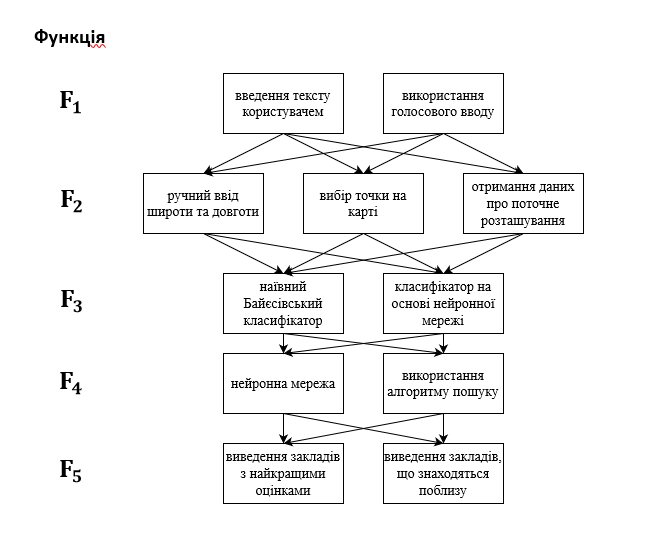

The diagram above was exported from draw.io. Its source (the exported page's mxGraphModel, read from the mxfile embedded in the PNG):
<mxGraphModel dx="1038" dy="547" grid="1" gridSize="14" guides="1" tooltips="1" connect="1" arrows="1" fold="1" page="1" pageScale="1" pageWidth="827" pageHeight="1169" math="0" shadow="0">
  <root>
    <mxCell id="0" />
    <mxCell id="1" parent="0" />
    <mxCell id="we7FheCe0kP53Mvs_C0--1" value="" style="rounded=0;whiteSpace=wrap;html=1;fontFamily=Times New Roman;fontSize=14;align=center;verticalAlign=middle;" vertex="1" parent="1">
      <mxGeometry x="400" y="60" width="120" height="60" as="geometry" />
    </mxCell>
    <object label="&lt;p style=&quot;font-size: 14px;&quot;&gt;&lt;font style=&quot;font-size: 14px;&quot;&gt;&lt;span style=&quot;font-size: 14px;&quot;&gt;&lt;br style=&quot;font-size: 14px;&quot;&gt;&lt;/span&gt;&lt;/font&gt;&lt;/p&gt;&lt;p style=&quot;font-size: 14px;&quot;&gt;&lt;font style=&quot;font-size: 14px;&quot;&gt;&lt;span style=&quot;font-size: 14px;&quot;&gt;введення тексту користувачем&lt;/span&gt;&lt;/font&gt;&lt;/p&gt;&lt;p style=&quot;font-size: 14px;&quot;&gt;&lt;br style=&quot;font-size: 14px;&quot;&gt;&lt;/p&gt;" id="we7FheCe0kP53Mvs_C0--2">
      <mxCell style="rounded=0;whiteSpace=wrap;html=1;fontFamily=Times New Roman;fontSize=14;align=center;verticalAlign=middle;" vertex="1" parent="1">
        <mxGeometry x="240" y="60" width="120" height="60" as="geometry" />
      </mxCell>
    </object>
    <mxCell id="we7FheCe0kP53Mvs_C0--3" value="&lt;span style=&quot;font-size: 14px;&quot;&gt;ручний ввід широти та довготи&lt;/span&gt;" style="rounded=0;whiteSpace=wrap;html=1;fontFamily=Times New Roman;fontSize=14;align=center;verticalAlign=middle;" vertex="1" parent="1">
      <mxGeometry x="160" y="160" width="120" height="60" as="geometry" />
    </mxCell>
    <mxCell id="we7FheCe0kP53Mvs_C0--4" value="" style="rounded=0;whiteSpace=wrap;html=1;fontFamily=Times New Roman;fontSize=14;align=center;verticalAlign=middle;" vertex="1" parent="1">
      <mxGeometry x="320" y="160" width="120" height="60" as="geometry" />
    </mxCell>
    <mxCell id="we7FheCe0kP53Mvs_C0--5" value="" style="rounded=0;whiteSpace=wrap;html=1;fontFamily=Times New Roman;fontSize=14;" vertex="1" parent="1">
      <mxGeometry x="480" y="160" width="120" height="60" as="geometry" />
    </mxCell>
    <mxCell id="we7FheCe0kP53Mvs_C0--6" value="наївний Байєсівський класифікатор" style="rounded=0;whiteSpace=wrap;html=1;fontFamily=Times New Roman;fontSize=14;align=center;verticalAlign=middle;" vertex="1" parent="1">
      <mxGeometry x="240" y="260" width="120" height="60" as="geometry" />
    </mxCell>
    <mxCell id="we7FheCe0kP53Mvs_C0--7" value="" style="rounded=0;whiteSpace=wrap;html=1;fontFamily=Times New Roman;fontSize=14;align=center;verticalAlign=middle;" vertex="1" parent="1">
      <mxGeometry x="400" y="260" width="120" height="60" as="geometry" />
    </mxCell>
    <mxCell id="we7FheCe0kP53Mvs_C0--8" value="&lt;span style=&quot;font-size: 14px;&quot;&gt;нейронна мережа&lt;/span&gt;" style="rounded=0;whiteSpace=wrap;html=1;fontFamily=Times New Roman;fontSize=14;align=center;verticalAlign=middle;" vertex="1" parent="1">
      <mxGeometry x="240" y="340" width="120" height="60" as="geometry" />
    </mxCell>
    <mxCell id="we7FheCe0kP53Mvs_C0--9" value="&lt;span style=&quot;font-size: 14px;&quot;&gt;використання алгоритму пошуку&lt;/span&gt;" style="rounded=0;whiteSpace=wrap;html=1;fontFamily=Times New Roman;fontSize=14;align=center;verticalAlign=middle;" vertex="1" parent="1">
      <mxGeometry x="400" y="340" width="120" height="60" as="geometry" />
    </mxCell>
    <mxCell id="we7FheCe0kP53Mvs_C0--10" value="&lt;span style=&quot;font-size: 14px;&quot;&gt;виведення закладів з найкращими оцінками&lt;/span&gt;" style="rounded=0;whiteSpace=wrap;html=1;fontFamily=Times New Roman;fontSize=14;align=center;verticalAlign=middle;" vertex="1" parent="1">
      <mxGeometry x="240" y="430" width="120" height="60" as="geometry" />
    </mxCell>
    <mxCell id="we7FheCe0kP53Mvs_C0--11" value="&lt;span style=&quot;font-size: 14px;&quot;&gt;виведення закладів, що знаходяться поблизу&lt;/span&gt;" style="rounded=0;whiteSpace=wrap;html=1;fontFamily=Times New Roman;fontSize=14;align=center;verticalAlign=middle;" vertex="1" parent="1">
      <mxGeometry x="400" y="430" width="120" height="60" as="geometry" />
    </mxCell>
    <mxCell id="we7FheCe0kP53Mvs_C0--12" value="" style="endArrow=classic;html=1;exitX=0.5;exitY=1;exitDx=0;exitDy=0;entryX=0.5;entryY=0;entryDx=0;entryDy=0;fontFamily=Times New Roman;fontSize=14;align=center;verticalAlign=middle;" edge="1" parent="1" source="we7FheCe0kP53Mvs_C0--2" target="we7FheCe0kP53Mvs_C0--3">
      <mxGeometry width="50" height="50" relative="1" as="geometry">
        <mxPoint x="660" y="330" as="sourcePoint" />
        <mxPoint x="710" y="280" as="targetPoint" />
      </mxGeometry>
    </mxCell>
    <mxCell id="we7FheCe0kP53Mvs_C0--15" value="" style="endArrow=classic;html=1;exitX=0.5;exitY=1;exitDx=0;exitDy=0;fontFamily=Times New Roman;fontSize=14;align=center;verticalAlign=middle;" edge="1" parent="1" source="we7FheCe0kP53Mvs_C0--1">
      <mxGeometry width="50" height="50" relative="1" as="geometry">
        <mxPoint x="660" y="330" as="sourcePoint" />
        <mxPoint x="220" y="160" as="targetPoint" />
      </mxGeometry>
    </mxCell>
    <mxCell id="we7FheCe0kP53Mvs_C0--17" value="" style="endArrow=classic;html=1;entryX=0.5;entryY=0;entryDx=0;entryDy=0;exitX=0.5;exitY=1;exitDx=0;exitDy=0;fontFamily=Times New Roman;fontSize=14;align=center;verticalAlign=middle;" edge="1" parent="1" source="we7FheCe0kP53Mvs_C0--1" target="we7FheCe0kP53Mvs_C0--5">
      <mxGeometry width="50" height="50" relative="1" as="geometry">
        <mxPoint x="460" y="150" as="sourcePoint" />
        <mxPoint x="500" y="120" as="targetPoint" />
      </mxGeometry>
    </mxCell>
    <mxCell id="we7FheCe0kP53Mvs_C0--20" value="" style="endArrow=classic;html=1;exitX=0.5;exitY=1;exitDx=0;exitDy=0;entryX=0.5;entryY=0;entryDx=0;entryDy=0;fontFamily=Times New Roman;fontSize=14;align=center;verticalAlign=middle;" edge="1" parent="1" source="we7FheCe0kP53Mvs_C0--2" target="we7FheCe0kP53Mvs_C0--4">
      <mxGeometry width="50" height="50" relative="1" as="geometry">
        <mxPoint x="680" y="300" as="sourcePoint" />
        <mxPoint x="730" y="250" as="targetPoint" />
      </mxGeometry>
    </mxCell>
    <mxCell id="we7FheCe0kP53Mvs_C0--21" value="" style="endArrow=classic;html=1;exitX=0.5;exitY=1;exitDx=0;exitDy=0;entryX=0.5;entryY=0;entryDx=0;entryDy=0;fontFamily=Times New Roman;fontSize=14;align=center;verticalAlign=middle;" edge="1" parent="1" source="we7FheCe0kP53Mvs_C0--2" target="we7FheCe0kP53Mvs_C0--5">
      <mxGeometry width="50" height="50" relative="1" as="geometry">
        <mxPoint x="670" y="340" as="sourcePoint" />
        <mxPoint x="720" y="290" as="targetPoint" />
      </mxGeometry>
    </mxCell>
    <mxCell id="we7FheCe0kP53Mvs_C0--22" value="" style="endArrow=classic;html=1;exitX=0.5;exitY=1;exitDx=0;exitDy=0;fontFamily=Times New Roman;fontSize=14;align=center;verticalAlign=middle;" edge="1" parent="1" source="we7FheCe0kP53Mvs_C0--1">
      <mxGeometry width="50" height="50" relative="1" as="geometry">
        <mxPoint x="680" y="350" as="sourcePoint" />
        <mxPoint x="380" y="160" as="targetPoint" />
      </mxGeometry>
    </mxCell>
    <mxCell id="we7FheCe0kP53Mvs_C0--23" value="" style="endArrow=classic;html=1;exitX=0.5;exitY=1;exitDx=0;exitDy=0;entryX=0.5;entryY=0;entryDx=0;entryDy=0;fontFamily=Times New Roman;fontSize=14;align=center;verticalAlign=middle;" edge="1" parent="1" source="we7FheCe0kP53Mvs_C0--3" target="we7FheCe0kP53Mvs_C0--6">
      <mxGeometry width="50" height="50" relative="1" as="geometry">
        <mxPoint x="690" y="360" as="sourcePoint" />
        <mxPoint x="740" y="310" as="targetPoint" />
      </mxGeometry>
    </mxCell>
    <mxCell id="we7FheCe0kP53Mvs_C0--24" value="" style="endArrow=classic;html=1;exitX=0.5;exitY=1;exitDx=0;exitDy=0;entryX=0.5;entryY=0;entryDx=0;entryDy=0;fontFamily=Times New Roman;fontSize=14;align=center;verticalAlign=middle;" edge="1" parent="1" source="we7FheCe0kP53Mvs_C0--4" target="we7FheCe0kP53Mvs_C0--6">
      <mxGeometry width="50" height="50" relative="1" as="geometry">
        <mxPoint x="700" y="370" as="sourcePoint" />
        <mxPoint x="750" y="320" as="targetPoint" />
      </mxGeometry>
    </mxCell>
    <mxCell id="we7FheCe0kP53Mvs_C0--25" value="" style="endArrow=classic;html=1;exitX=0.5;exitY=1;exitDx=0;exitDy=0;entryX=0.5;entryY=0;entryDx=0;entryDy=0;fontFamily=Times New Roman;fontSize=14;align=center;verticalAlign=middle;" edge="1" parent="1" source="we7FheCe0kP53Mvs_C0--5" target="we7FheCe0kP53Mvs_C0--6">
      <mxGeometry width="50" height="50" relative="1" as="geometry">
        <mxPoint x="710" y="380" as="sourcePoint" />
        <mxPoint x="760" y="330" as="targetPoint" />
      </mxGeometry>
    </mxCell>
    <mxCell id="we7FheCe0kP53Mvs_C0--26" value="" style="endArrow=classic;html=1;exitX=0.5;exitY=1;exitDx=0;exitDy=0;entryX=0.5;entryY=0;entryDx=0;entryDy=0;fontFamily=Times New Roman;fontSize=14;align=center;verticalAlign=middle;" edge="1" parent="1" source="we7FheCe0kP53Mvs_C0--5" target="we7FheCe0kP53Mvs_C0--7">
      <mxGeometry width="50" height="50" relative="1" as="geometry">
        <mxPoint x="720" y="390" as="sourcePoint" />
        <mxPoint x="770" y="340" as="targetPoint" />
      </mxGeometry>
    </mxCell>
    <mxCell id="we7FheCe0kP53Mvs_C0--27" value="" style="endArrow=classic;html=1;exitX=0.5;exitY=1;exitDx=0;exitDy=0;entryX=0.5;entryY=0;entryDx=0;entryDy=0;fontFamily=Times New Roman;fontSize=14;align=center;verticalAlign=middle;" edge="1" parent="1" source="we7FheCe0kP53Mvs_C0--4" target="we7FheCe0kP53Mvs_C0--7">
      <mxGeometry width="50" height="50" relative="1" as="geometry">
        <mxPoint x="730" y="400" as="sourcePoint" />
        <mxPoint x="780" y="350" as="targetPoint" />
      </mxGeometry>
    </mxCell>
    <mxCell id="we7FheCe0kP53Mvs_C0--28" value="" style="endArrow=classic;html=1;exitX=0.5;exitY=1;exitDx=0;exitDy=0;entryX=0.5;entryY=0;entryDx=0;entryDy=0;fontFamily=Times New Roman;fontSize=14;align=center;verticalAlign=middle;" edge="1" parent="1" source="we7FheCe0kP53Mvs_C0--3" target="we7FheCe0kP53Mvs_C0--7">
      <mxGeometry width="50" height="50" relative="1" as="geometry">
        <mxPoint x="740" y="410" as="sourcePoint" />
        <mxPoint x="790" y="360" as="targetPoint" />
      </mxGeometry>
    </mxCell>
    <mxCell id="we7FheCe0kP53Mvs_C0--29" value="" style="endArrow=classic;html=1;exitX=0.5;exitY=1;exitDx=0;exitDy=0;entryX=0.5;entryY=0;entryDx=0;entryDy=0;fontFamily=Times New Roman;fontSize=14;align=center;verticalAlign=middle;" edge="1" parent="1" source="we7FheCe0kP53Mvs_C0--7" target="we7FheCe0kP53Mvs_C0--8">
      <mxGeometry width="50" height="50" relative="1" as="geometry">
        <mxPoint x="580" y="395" as="sourcePoint" />
        <mxPoint x="630" y="345" as="targetPoint" />
      </mxGeometry>
    </mxCell>
    <mxCell id="we7FheCe0kP53Mvs_C0--30" value="" style="endArrow=classic;html=1;exitX=0.5;exitY=1;exitDx=0;exitDy=0;entryX=0.5;entryY=0;entryDx=0;entryDy=0;fontFamily=Times New Roman;fontSize=14;align=center;verticalAlign=middle;" edge="1" parent="1" source="we7FheCe0kP53Mvs_C0--6" target="we7FheCe0kP53Mvs_C0--8">
      <mxGeometry width="50" height="50" relative="1" as="geometry">
        <mxPoint x="750" y="420" as="sourcePoint" />
        <mxPoint x="800" y="370" as="targetPoint" />
      </mxGeometry>
    </mxCell>
    <mxCell id="we7FheCe0kP53Mvs_C0--31" value="" style="endArrow=classic;html=1;exitX=0.5;exitY=1;exitDx=0;exitDy=0;entryX=0.5;entryY=0;entryDx=0;entryDy=0;fontFamily=Times New Roman;fontSize=14;align=center;verticalAlign=middle;" edge="1" parent="1" source="we7FheCe0kP53Mvs_C0--6" target="we7FheCe0kP53Mvs_C0--9">
      <mxGeometry width="50" height="50" relative="1" as="geometry">
        <mxPoint x="550" y="420" as="sourcePoint" />
        <mxPoint x="600" y="370" as="targetPoint" />
      </mxGeometry>
    </mxCell>
    <mxCell id="we7FheCe0kP53Mvs_C0--32" value="" style="endArrow=classic;html=1;exitX=0.5;exitY=1;exitDx=0;exitDy=0;fontFamily=Times New Roman;fontSize=14;align=center;verticalAlign=middle;" edge="1" parent="1" source="we7FheCe0kP53Mvs_C0--7" target="we7FheCe0kP53Mvs_C0--9">
      <mxGeometry width="50" height="50" relative="1" as="geometry">
        <mxPoint x="770" y="440" as="sourcePoint" />
        <mxPoint x="820" y="390" as="targetPoint" />
      </mxGeometry>
    </mxCell>
    <mxCell id="we7FheCe0kP53Mvs_C0--33" value="" style="endArrow=classic;html=1;exitX=0.5;exitY=1;exitDx=0;exitDy=0;fontFamily=Times New Roman;fontSize=14;align=center;verticalAlign=middle;" edge="1" parent="1" source="we7FheCe0kP53Mvs_C0--8" target="we7FheCe0kP53Mvs_C0--10">
      <mxGeometry width="50" height="50" relative="1" as="geometry">
        <mxPoint x="590" y="420" as="sourcePoint" />
        <mxPoint x="640" y="370" as="targetPoint" />
      </mxGeometry>
    </mxCell>
    <mxCell id="we7FheCe0kP53Mvs_C0--34" value="" style="endArrow=classic;html=1;exitX=0.5;exitY=1;exitDx=0;exitDy=0;entryX=0.5;entryY=0;entryDx=0;entryDy=0;fontFamily=Times New Roman;fontSize=14;align=center;verticalAlign=middle;" edge="1" parent="1" source="we7FheCe0kP53Mvs_C0--9" target="we7FheCe0kP53Mvs_C0--11">
      <mxGeometry width="50" height="50" relative="1" as="geometry">
        <mxPoint x="790" y="460" as="sourcePoint" />
        <mxPoint x="840" y="410" as="targetPoint" />
      </mxGeometry>
    </mxCell>
    <mxCell id="we7FheCe0kP53Mvs_C0--35" value="" style="endArrow=classic;html=1;exitX=0.5;exitY=1;exitDx=0;exitDy=0;entryX=0.5;entryY=0;entryDx=0;entryDy=0;fontFamily=Times New Roman;fontSize=14;align=center;verticalAlign=middle;" edge="1" parent="1" source="we7FheCe0kP53Mvs_C0--8" target="we7FheCe0kP53Mvs_C0--11">
      <mxGeometry width="50" height="50" relative="1" as="geometry">
        <mxPoint x="800" y="470" as="sourcePoint" />
        <mxPoint x="850" y="420" as="targetPoint" />
      </mxGeometry>
    </mxCell>
    <mxCell id="we7FheCe0kP53Mvs_C0--36" value="" style="endArrow=classic;html=1;exitX=0.5;exitY=1;exitDx=0;exitDy=0;entryX=0.5;entryY=0;entryDx=0;entryDy=0;fontFamily=Times New Roman;fontSize=14;align=center;verticalAlign=middle;" edge="1" parent="1" source="we7FheCe0kP53Mvs_C0--9" target="we7FheCe0kP53Mvs_C0--10">
      <mxGeometry width="50" height="50" relative="1" as="geometry">
        <mxPoint x="810" y="480" as="sourcePoint" />
        <mxPoint x="860" y="430" as="targetPoint" />
      </mxGeometry>
    </mxCell>
    <mxCell id="we7FheCe0kP53Mvs_C0--37" value="" style="rounded=0;whiteSpace=wrap;html=1;fontFamily=Times New Roman;fontSize=14;align=center;verticalAlign=middle;" vertex="1" parent="1">
      <mxGeometry x="400" y="60" width="120" height="60" as="geometry" />
    </mxCell>
    <mxCell id="we7FheCe0kP53Mvs_C0--38" value="&lt;p style=&quot;font-size: 14px;&quot; align=&quot;center&quot;&gt;&lt;span style=&quot;font-size: 14px;&quot;&gt;використання голосового вводу&lt;/span&gt;&lt;/p&gt;" style="rounded=0;whiteSpace=wrap;html=1;fontFamily=Times New Roman;fontSize=14;align=center;verticalAlign=middle;" vertex="1" parent="1">
      <mxGeometry x="400" y="60" width="120" height="60" as="geometry" />
    </mxCell>
    <mxCell id="we7FheCe0kP53Mvs_C0--39" value="&lt;span style=&quot;font-size: 14px;&quot;&gt;вибір точки на карті&lt;/span&gt;" style="rounded=0;whiteSpace=wrap;html=1;fontFamily=Times New Roman;fontSize=14;align=center;verticalAlign=middle;" vertex="1" parent="1">
      <mxGeometry x="320" y="160" width="120" height="60" as="geometry" />
    </mxCell>
    <mxCell id="we7FheCe0kP53Mvs_C0--40" value="&lt;span style=&quot;font-size: 14px;&quot;&gt;отримання даних про поточне розташування&lt;/span&gt;" style="rounded=0;whiteSpace=wrap;html=1;fontFamily=Times New Roman;fontSize=14;" vertex="1" parent="1">
      <mxGeometry x="480" y="160" width="120" height="60" as="geometry" />
    </mxCell>
    <mxCell id="we7FheCe0kP53Mvs_C0--41" value="&lt;span style=&quot;font-size: 14px;&quot;&gt;класифікатор на основі нейронної мережі&lt;/span&gt;" style="rounded=0;whiteSpace=wrap;html=1;fontFamily=Times New Roman;fontSize=14;align=center;verticalAlign=middle;" vertex="1" parent="1">
      <mxGeometry x="400" y="260" width="120" height="60" as="geometry" />
    </mxCell>
  </root>
</mxGraphModel>